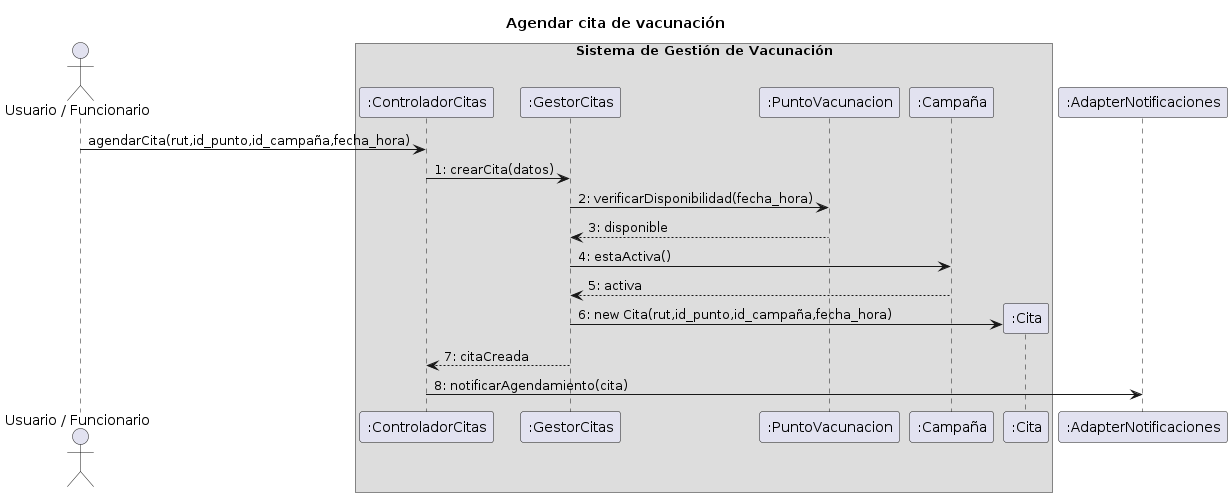

The diagram above was rendered by PlantUML. Its source (embedded in the PNG):
@startuml
title Agendar cita de vacunación


actor "Usuario / Funcionario" as Actor


box "Sistema de Gestión de Vacunación"
    participant ":ControladorCitas" as Ctrl
    participant ":GestorCitas" as Gestor
    participant ":PuntoVacunacion" as Punto
    participant ":Campaña" as Camp
    participant ":Cita" as Cita
end box


participant ":AdapterNotificaciones" as Adapter


Actor -> Ctrl : agendarCita(rut,id_punto,id_campaña,fecha_hora)


Ctrl -> Gestor : 1: crearCita(datos)


Gestor -> Punto : 2: verificarDisponibilidad(fecha_hora)
Punto --> Gestor : 3: disponible


Gestor -> Camp : 4: estaActiva()
Camp --> Gestor : 5: activa


Gestor -> Cita ** : 6: new Cita(rut,id_punto,id_campaña,fecha_hora)


Gestor --> Ctrl : 7: citaCreada


Ctrl -> Adapter : 8: notificarAgendamiento(cita)
@enduml